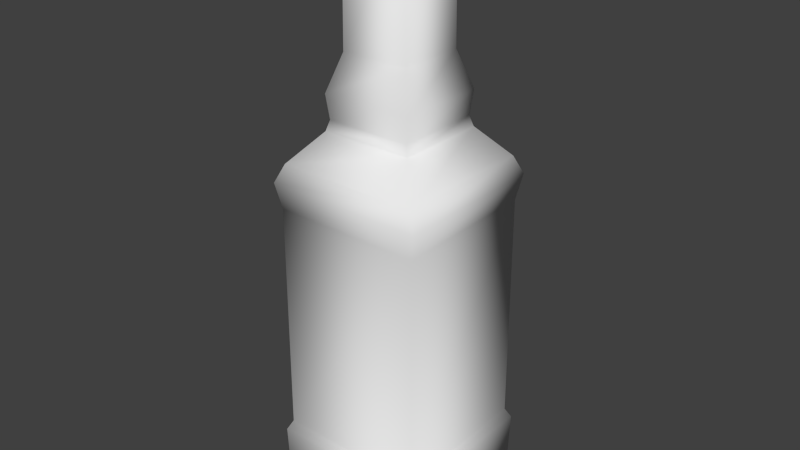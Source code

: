 # Source: bananaLiq.blend  (saved by Blender 2.76.0; exported with 4.5.12 LTS)
import bpy
from mathutils import Matrix  # noqa: F401  (used for matrix-valued properties, if any)

bpy.ops.wm.read_factory_settings(use_empty=True)
scene = bpy.context.scene
scene.name = 'Scene'

# ---- collections
col_collection_1 = bpy.data.collections.new('Collection 1'); scene.collection.children.link(col_collection_1)

# ---- world
world_world = bpy.data.worlds.new('World'); scene.world = world_world
world_world.color = (0.05088, 0.05088, 0.05088)
world_world.use_sun_shadow = False
world_world.sun_shadow_jitter_overblur = 0.0
world_world.cycles.sampling_method = 'MANUAL'
world_world.cycles.sample_map_resolution = 256

# ---- meshes
me_cube = bpy.data.meshes.new('Cube')
me_cube.from_pydata([(-0.07259, -0.07259, -0.0001627), (-0.03151, -0.03151, 0.5573), (-0.07259, 0.07259, -0.0001627), (-0.03151, 0.03151, 0.5573), (0.07259, -0.07259, -0.0001627), (0.03151, -0.03151, 0.5573), (0.07259, 0.07259, -0.0001627), (0.03151, 0.03151, 0.5573), (-0.07584, -0.07584, 0.3237), (-0.07584, 0.07584, 0.3237), (0.07584, 0.07584, 0.3237), (0.07584, -0.07584, 0.3237), (-0.07496, 0.07496, 0.01223), (0.07496, 0.07496, 0.01223), (0.07496, -0.07496, 0.01223), (-0.07496, -0.07496, 0.01223), (-0.07636, -0.07636, 0.06524), (-0.07636, 0.07636, 0.06524), (0.07636, 0.07636, 0.06524), (0.07636, -0.07636, 0.06524), (-0.07165, -0.07165, 0.07488), (-0.07165, 0.07165, 0.07488), (0.07165, 0.07165, 0.07488), (0.07165, -0.07165, 0.07488), (-0.07123, -0.07123, 0.2986), (-0.07123, 0.07123, 0.2986), (0.07123, 0.07123, 0.2986), (0.07123, -0.07123, 0.2986), (-0.06877, -0.06877, 0.3408), (-0.06877, 0.06877, 0.3408), (0.06877, 0.06877, 0.3408), (0.06877, -0.06877, 0.3408), (-0.04399, -0.04399, 0.3692), (-0.04399, 0.04399, 0.3692), (0.04399, 0.04399, 0.3692), (0.04399, -0.04399, 0.3692), (-0.04112, -0.04112, 0.3792), (-0.04112, 0.04112, 0.3792), (0.04112, 0.04112, 0.3792), (0.04112, -0.04112, 0.3792), (-0.04359, -0.04359, 0.4023), (-0.04359, 0.04359, 0.4023), (0.04359, 0.04359, 0.4023), (0.04359, -0.04359, 0.4023), (-0.03245, -0.03245, 0.4375), (-0.03245, 0.03245, 0.4375), (0.03245, 0.03245, 0.4375), (0.03245, -0.03245, 0.4375)], [], [(15, 12, 2, 0), (12, 13, 6, 2), (13, 14, 4, 6), (14, 15, 0, 4), (0, 2, 6, 4), (5, 7, 3, 1), (31, 28, 8, 11), (30, 31, 11, 10), (29, 30, 10, 9), (28, 29, 9, 8), (19, 16, 15, 14), (18, 19, 14, 13), (17, 18, 13, 12), (16, 17, 12, 15), (20, 21, 17, 16), (21, 22, 18, 17), (22, 23, 19, 18), (23, 20, 16, 19), (27, 24, 20, 23), (26, 27, 23, 22), (25, 26, 22, 21), (24, 25, 21, 20), (8, 9, 25, 24), (9, 10, 26, 25), (10, 11, 27, 26), (11, 8, 24, 27), (32, 33, 29, 28), (33, 34, 30, 29), (34, 35, 31, 30), (35, 32, 28, 31), (39, 36, 32, 35), (38, 39, 35, 34), (37, 38, 34, 33), (36, 37, 33, 32), (40, 41, 37, 36), (41, 42, 38, 37), (42, 43, 39, 38), (43, 40, 36, 39), (47, 44, 40, 43), (46, 47, 43, 42), (45, 46, 42, 41), (44, 45, 41, 40), (1, 3, 45, 44), (3, 7, 46, 45), (7, 5, 47, 46), (5, 1, 44, 47)])
me_cube.polygons.foreach_set('use_smooth', [True] * 46)
_uv = me_cube.uv_layers.new(name='UVMap')
_uv.uv.foreach_set('vector', [0.09961, 0.04486, 0.09961, 0.04486, 0.1126, 0.02374, 0.1126, 0.02374, 0.09961, 0.04486, 0.9194, 0.04486, 0.9064, 0.02374, 0.1126, 0.02374, 0.9194, 0.04486, 0.9194, 0.04486, 0.9064, 0.02374, 0.9064, 0.02374, 0.9194, 0.04486, 0.09961, 0.04486, 0.1126, 0.02374, 0.9064, 0.02374, 0.1126, 0.02374, 0.1126, 0.02374, 0.9064, 0.02374, 0.9064, 0.02374, 0.6818, 0.9738, 0.6818, 0.9738, 0.3372, 0.9738, 0.3372, 0.9738, 0.8855, 0.6048, 0.1335, 0.6048, 0.0948, 0.5757, 0.9242, 0.5757, 0.8855, 0.6048, 0.8855, 0.6048, 0.9242, 0.5757, 0.9242, 0.5757, 0.1335, 0.6048, 0.8855, 0.6048, 0.9242, 0.5757, 0.0948, 0.5757, 0.1335, 0.6048, 0.1335, 0.6048, 0.0948, 0.5757, 0.0948, 0.5757, 0.927, 0.1352, 0.09195, 0.1352, 0.09961, 0.04486, 0.9194, 0.04486, 0.927, 0.1352, 0.927, 0.1352, 0.9194, 0.04486, 0.9194, 0.04486, 0.09195, 0.1352, 0.927, 0.1352, 0.9194, 0.04486, 0.09961, 0.04486, 0.09195, 0.1352, 0.09195, 0.1352, 0.09961, 0.04486, 0.09961, 0.04486, 0.1177, 0.1516, 0.1177, 0.1516, 0.09195, 0.1352, 0.09195, 0.1352, 0.1177, 0.1516, 0.9013, 0.1516, 0.927, 0.1352, 0.09195, 0.1352, 0.9013, 0.1516, 0.9013, 0.1516, 0.927, 0.1352, 0.927, 0.1352, 0.9013, 0.1516, 0.1177, 0.1516, 0.09195, 0.1352, 0.927, 0.1352, 0.899, 0.5329, 0.12, 0.5329, 0.1177, 0.1516, 0.9013, 0.1516, 0.899, 0.5329, 0.899, 0.5329, 0.9013, 0.1516, 0.9013, 0.1516, 0.12, 0.5329, 0.899, 0.5329, 0.9013, 0.1516, 0.1177, 0.1516, 0.12, 0.5329, 0.12, 0.5329, 0.1177, 0.1516, 0.1177, 0.1516, 0.0948, 0.5757, 0.0948, 0.5757, 0.12, 0.5329, 0.12, 0.5329, 0.0948, 0.5757, 0.9242, 0.5757, 0.899, 0.5329, 0.12, 0.5329, 0.9242, 0.5757, 0.9242, 0.5757, 0.899, 0.5329, 0.899, 0.5329, 0.9242, 0.5757, 0.0948, 0.5757, 0.12, 0.5329, 0.899, 0.5329, 0.2689, 0.6533, 0.2689, 0.6533, 0.1335, 0.6048, 0.1335, 0.6048, 0.2689, 0.6533, 0.7501, 0.6533, 0.8855, 0.6048, 0.1335, 0.6048, 0.7501, 0.6533, 0.7501, 0.6533, 0.8855, 0.6048, 0.8855, 0.6048, 0.7501, 0.6533, 0.2689, 0.6533, 0.1335, 0.6048, 0.8855, 0.6048, 0.7344, 0.6702, 0.2846, 0.6702, 0.2689, 0.6533, 0.7501, 0.6533, 0.7344, 0.6702, 0.7344, 0.6702, 0.7501, 0.6533, 0.7501, 0.6533, 0.2846, 0.6702, 0.7344, 0.6702, 0.7501, 0.6533, 0.2689, 0.6533, 0.2846, 0.6702, 0.2846, 0.6702, 0.2689, 0.6533, 0.2689, 0.6533, 0.2712, 0.7095, 0.2712, 0.7095, 0.2846, 0.6702, 0.2846, 0.6702, 0.2712, 0.7095, 0.7478, 0.7095, 0.7344, 0.6702, 0.2846, 0.6702, 0.7478, 0.7095, 0.7478, 0.7095, 0.7344, 0.6702, 0.7344, 0.6702, 0.7478, 0.7095, 0.2712, 0.7095, 0.2846, 0.6702, 0.7344, 0.6702, 0.6869, 0.7696, 0.3321, 0.7696, 0.2712, 0.7095, 0.7478, 0.7095, 0.6869, 0.7696, 0.6869, 0.7696, 0.7478, 0.7095, 0.7478, 0.7095, 0.3321, 0.7696, 0.6869, 0.7696, 0.7478, 0.7095, 0.2712, 0.7095, 0.3321, 0.7696, 0.3321, 0.7696, 0.2712, 0.7095, 0.2712, 0.7095, 0.3372, 0.9738, 0.3372, 0.9738, 0.3321, 0.7696, 0.3321, 0.7696, 0.3372, 0.9738, 0.6818, 0.9738, 0.6869, 0.7696, 0.3321, 0.7696, 0.6818, 0.9738, 0.6818, 0.9738, 0.6869, 0.7696, 0.6869, 0.7696, 0.6818, 0.9738, 0.3372, 0.9738, 0.3321, 0.7696, 0.6869, 0.7696])
me_cube.use_remesh_preserve_volume = False
me_cube.use_remesh_preserve_attributes = False
me_cube.use_mirror_vertex_groups = False
me_cube.update()

# ---- objects
ob_bananaliq = bpy.data.objects.new('bananaLiq', me_cube)

# ---- transforms, parenting, visibility, modifiers, constraints
ob_bananaliq.location = (0.0, 0.0, 0.0)
ob_bananaliq.lineart.crease_threshold = 0.0

# ---- collection membership
col_collection_1.objects.link(ob_bananaliq)

# ---- scene / render settings (as saved in the file)
scene.frame_start = 1; scene.frame_end = 250; scene.frame_set(1)
scene.render.engine = 'BLENDER_EEVEE_NEXT'
scene.render.resolution_percentage = 50
scene.render.dither_intensity = 0.0
scene.cycles.use_denoising = False
scene.cycles.samples = 10
scene.cycles.sampling_pattern = 'TABULATED_SOBOL'
scene.cycles.light_sampling_threshold = 0.0
scene.cycles.use_adaptive_sampling = False
scene.cycles.use_light_tree = False
scene.cycles.blur_glossy = 0.0
scene.cycles.pixel_filter_type = 'GAUSSIAN'
scene.cycles.sample_clamp_indirect = 0.0
scene.view_settings.view_transform = 'Standard'
bpy.context.view_layer.update()

# ---- added for rendering (the .blend has no active camera and no usable light): camera, sun
cam_auto = bpy.data.cameras.new('AutoCamera')
cam_auto.lens = 50.0
cam_auto.sensor_width = 36.0
cam_auto.clip_end = 1000.0
ob_auto_camera = bpy.data.objects.new('AutoCamera', cam_auto)
scene.collection.objects.link(ob_auto_camera)
ob_auto_camera.location = (0.553151, -0.663781, 0.721097)
ob_auto_camera.rotation_euler = (1.09748, -7.21219e-08, 0.694738)
scene.camera = ob_auto_camera
light_auto_sun = bpy.data.lights.new('AutoSun', 'SUN')
light_auto_sun.energy = 3.0
light_auto_sun.angle = 0.0523599
ob_auto_sun = bpy.data.objects.new('AutoSun', light_auto_sun)
scene.collection.objects.link(ob_auto_sun)
ob_auto_sun.rotation_euler = (0.872665, 0.174533, 0.523599)
bpy.context.view_layer.update()
